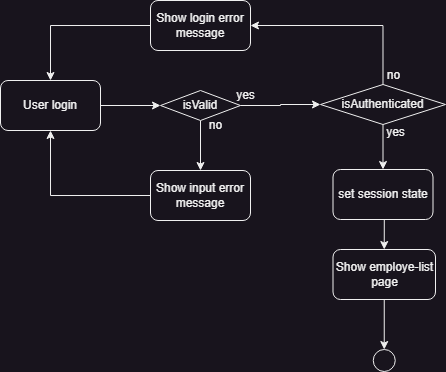

The diagram above was exported from draw.io. Its source (the exported page's mxGraphModel, read from the mxfile embedded in the PNG):
<mxGraphModel dx="819" dy="-1196" grid="1" gridSize="10" guides="1" tooltips="1" connect="1" arrows="1" fold="1" page="1" pageScale="1" pageWidth="1169" pageHeight="827" math="0" shadow="0">
  <root>
    <mxCell id="0" />
    <mxCell id="1" parent="0" />
    <mxCell id="IMSys1M90K6waCWrxcOZ-104" style="edgeStyle=orthogonalEdgeStyle;rounded=0;orthogonalLoop=1;jettySize=auto;html=1;exitX=1;exitY=0.5;exitDx=0;exitDy=0;" edge="1" parent="1" source="IMSys1M90K6waCWrxcOZ-100" target="IMSys1M90K6waCWrxcOZ-103">
      <mxGeometry relative="1" as="geometry" />
    </mxCell>
    <mxCell id="IMSys1M90K6waCWrxcOZ-100" value="User login" style="rounded=1;whiteSpace=wrap;html=1;" vertex="1" parent="1">
      <mxGeometry x="520" y="1810" width="100" height="50" as="geometry" />
    </mxCell>
    <mxCell id="IMSys1M90K6waCWrxcOZ-107" style="edgeStyle=orthogonalEdgeStyle;rounded=0;orthogonalLoop=1;jettySize=auto;html=1;exitX=0.5;exitY=1;exitDx=0;exitDy=0;entryX=0.5;entryY=0;entryDx=0;entryDy=0;" edge="1" parent="1" source="IMSys1M90K6waCWrxcOZ-103" target="IMSys1M90K6waCWrxcOZ-106">
      <mxGeometry relative="1" as="geometry" />
    </mxCell>
    <mxCell id="IMSys1M90K6waCWrxcOZ-111" style="edgeStyle=orthogonalEdgeStyle;rounded=0;orthogonalLoop=1;jettySize=auto;html=1;exitX=1;exitY=0.5;exitDx=0;exitDy=0;entryX=0;entryY=0.5;entryDx=0;entryDy=0;" edge="1" parent="1" source="IMSys1M90K6waCWrxcOZ-103" target="IMSys1M90K6waCWrxcOZ-110">
      <mxGeometry relative="1" as="geometry" />
    </mxCell>
    <mxCell id="IMSys1M90K6waCWrxcOZ-103" value="isValid" style="rhombus;whiteSpace=wrap;html=1;" vertex="1" parent="1">
      <mxGeometry x="680" y="1820" width="80" height="30" as="geometry" />
    </mxCell>
    <mxCell id="IMSys1M90K6waCWrxcOZ-109" style="edgeStyle=orthogonalEdgeStyle;rounded=0;orthogonalLoop=1;jettySize=auto;html=1;exitX=0;exitY=0.5;exitDx=0;exitDy=0;entryX=0.5;entryY=1;entryDx=0;entryDy=0;" edge="1" parent="1" source="IMSys1M90K6waCWrxcOZ-106" target="IMSys1M90K6waCWrxcOZ-100">
      <mxGeometry relative="1" as="geometry" />
    </mxCell>
    <mxCell id="IMSys1M90K6waCWrxcOZ-106" value="Show input error message" style="rounded=1;whiteSpace=wrap;html=1;" vertex="1" parent="1">
      <mxGeometry x="670" y="1900" width="100" height="50" as="geometry" />
    </mxCell>
    <mxCell id="IMSys1M90K6waCWrxcOZ-108" value="no" style="text;html=1;align=center;verticalAlign=middle;resizable=0;points=[];autosize=1;strokeColor=none;fillColor=none;" vertex="1" parent="1">
      <mxGeometry x="715" y="1840" width="40" height="30" as="geometry" />
    </mxCell>
    <mxCell id="IMSys1M90K6waCWrxcOZ-115" style="edgeStyle=orthogonalEdgeStyle;rounded=0;orthogonalLoop=1;jettySize=auto;html=1;exitX=0.5;exitY=1;exitDx=0;exitDy=0;" edge="1" parent="1" source="IMSys1M90K6waCWrxcOZ-110" target="IMSys1M90K6waCWrxcOZ-112">
      <mxGeometry relative="1" as="geometry" />
    </mxCell>
    <mxCell id="IMSys1M90K6waCWrxcOZ-121" style="edgeStyle=orthogonalEdgeStyle;rounded=0;orthogonalLoop=1;jettySize=auto;html=1;exitX=0.5;exitY=0;exitDx=0;exitDy=0;entryX=1;entryY=0.5;entryDx=0;entryDy=0;" edge="1" parent="1" source="IMSys1M90K6waCWrxcOZ-110" target="IMSys1M90K6waCWrxcOZ-120">
      <mxGeometry relative="1" as="geometry" />
    </mxCell>
    <mxCell id="IMSys1M90K6waCWrxcOZ-110" value="isAuthenticated" style="rhombus;whiteSpace=wrap;html=1;" vertex="1" parent="1">
      <mxGeometry x="840" y="1814" width="125" height="40" as="geometry" />
    </mxCell>
    <mxCell id="IMSys1M90K6waCWrxcOZ-116" style="edgeStyle=orthogonalEdgeStyle;rounded=0;orthogonalLoop=1;jettySize=auto;html=1;exitX=0.5;exitY=1;exitDx=0;exitDy=0;entryX=0.5;entryY=0;entryDx=0;entryDy=0;" edge="1" parent="1" source="IMSys1M90K6waCWrxcOZ-112" target="IMSys1M90K6waCWrxcOZ-114">
      <mxGeometry relative="1" as="geometry" />
    </mxCell>
    <mxCell id="IMSys1M90K6waCWrxcOZ-112" value="set session state" style="rounded=1;whiteSpace=wrap;html=1;" vertex="1" parent="1">
      <mxGeometry x="852.5" y="1899" width="100" height="50" as="geometry" />
    </mxCell>
    <mxCell id="IMSys1M90K6waCWrxcOZ-113" value="" style="ellipse;whiteSpace=wrap;html=1;aspect=fixed;" vertex="1" parent="1">
      <mxGeometry x="892.75" y="2079" width="22" height="22" as="geometry" />
    </mxCell>
    <mxCell id="IMSys1M90K6waCWrxcOZ-117" style="edgeStyle=orthogonalEdgeStyle;rounded=0;orthogonalLoop=1;jettySize=auto;html=1;exitX=0.5;exitY=1;exitDx=0;exitDy=0;entryX=0.5;entryY=0;entryDx=0;entryDy=0;" edge="1" parent="1" source="IMSys1M90K6waCWrxcOZ-114" target="IMSys1M90K6waCWrxcOZ-113">
      <mxGeometry relative="1" as="geometry" />
    </mxCell>
    <mxCell id="IMSys1M90K6waCWrxcOZ-114" value="Show employe-list page" style="rounded=1;whiteSpace=wrap;html=1;" vertex="1" parent="1">
      <mxGeometry x="852.5" y="1979" width="102.5" height="50" as="geometry" />
    </mxCell>
    <mxCell id="IMSys1M90K6waCWrxcOZ-118" value="yes" style="text;html=1;align=center;verticalAlign=middle;resizable=0;points=[];autosize=1;strokeColor=none;fillColor=none;" vertex="1" parent="1">
      <mxGeometry x="745" y="1810" width="40" height="30" as="geometry" />
    </mxCell>
    <mxCell id="IMSys1M90K6waCWrxcOZ-119" value="yes" style="text;html=1;align=center;verticalAlign=middle;resizable=0;points=[];autosize=1;strokeColor=none;fillColor=none;" vertex="1" parent="1">
      <mxGeometry x="895" y="1847" width="40" height="30" as="geometry" />
    </mxCell>
    <mxCell id="IMSys1M90K6waCWrxcOZ-122" style="edgeStyle=orthogonalEdgeStyle;rounded=0;orthogonalLoop=1;jettySize=auto;html=1;exitX=0;exitY=0.5;exitDx=0;exitDy=0;entryX=0.5;entryY=0;entryDx=0;entryDy=0;" edge="1" parent="1" source="IMSys1M90K6waCWrxcOZ-120" target="IMSys1M90K6waCWrxcOZ-100">
      <mxGeometry relative="1" as="geometry" />
    </mxCell>
    <mxCell id="IMSys1M90K6waCWrxcOZ-120" value="Show login error message" style="rounded=1;whiteSpace=wrap;html=1;" vertex="1" parent="1">
      <mxGeometry x="670" y="1730" width="100" height="50" as="geometry" />
    </mxCell>
    <mxCell id="IMSys1M90K6waCWrxcOZ-123" value="no" style="text;html=1;align=center;verticalAlign=middle;resizable=0;points=[];autosize=1;strokeColor=none;fillColor=none;" vertex="1" parent="1">
      <mxGeometry x="892.75" y="1790" width="40" height="30" as="geometry" />
    </mxCell>
  </root>
</mxGraphModel>